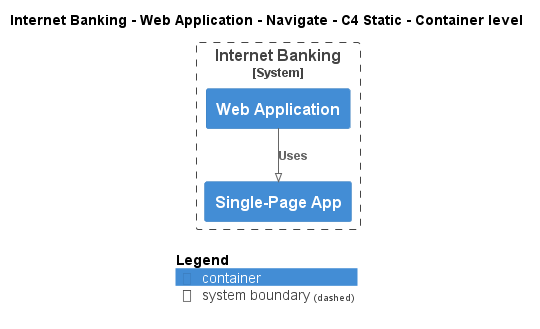

The diagram above was rendered by PlantUML. Its source (embedded in the PNG):
@startuml
!pragma layout smetana
!include ..\..\..\..\..\..\.c4s\C4_Container.puml

AddElementTag("state:new", $bgColor=green, $fontColor=#ffffff, $borderColor=green, $shadowing="False")
AddElementTag("state:changed", $bgColor=orange, $fontColor=#ffffff, $borderColor=orange, $shadowing="False")
AddElementTag("state:removed", $bgColor=red, $fontColor=#ffffff, $borderColor=red, $shadowing="False")

AddRelTag("state:new", $textColor=green, $lineColor=green)
AddRelTag("state:changed", $textColor=orange, $lineColor=orange)
AddRelTag("state:removed", $textColor=red, $lineColor=red)

SHOW_PERSON_PORTRAIT()
LAYOUT_TOP_DOWN()

skinparam linetype polyline

title Internet Banking - Web Application - Navigate - C4 Static - Container level


System_Boundary(BigBankPlc.SoftwareSystems.InternetBanking, "Internet Banking") {
    Container(BigBankPlc.SoftwareSystems.InternetBanking.Containers.WebApplication, "Web Application", "", "")
    Container(BigBankPlc.SoftwareSystems.InternetBanking.Containers.SinglePageApp, "Single-Page App", "", "")
}

Rel(BigBankPlc.SoftwareSystems.InternetBanking.Containers.WebApplication, BigBankPlc.SoftwareSystems.InternetBanking.Containers.SinglePageApp, "Uses")


SHOW_LEGEND()
@enduml